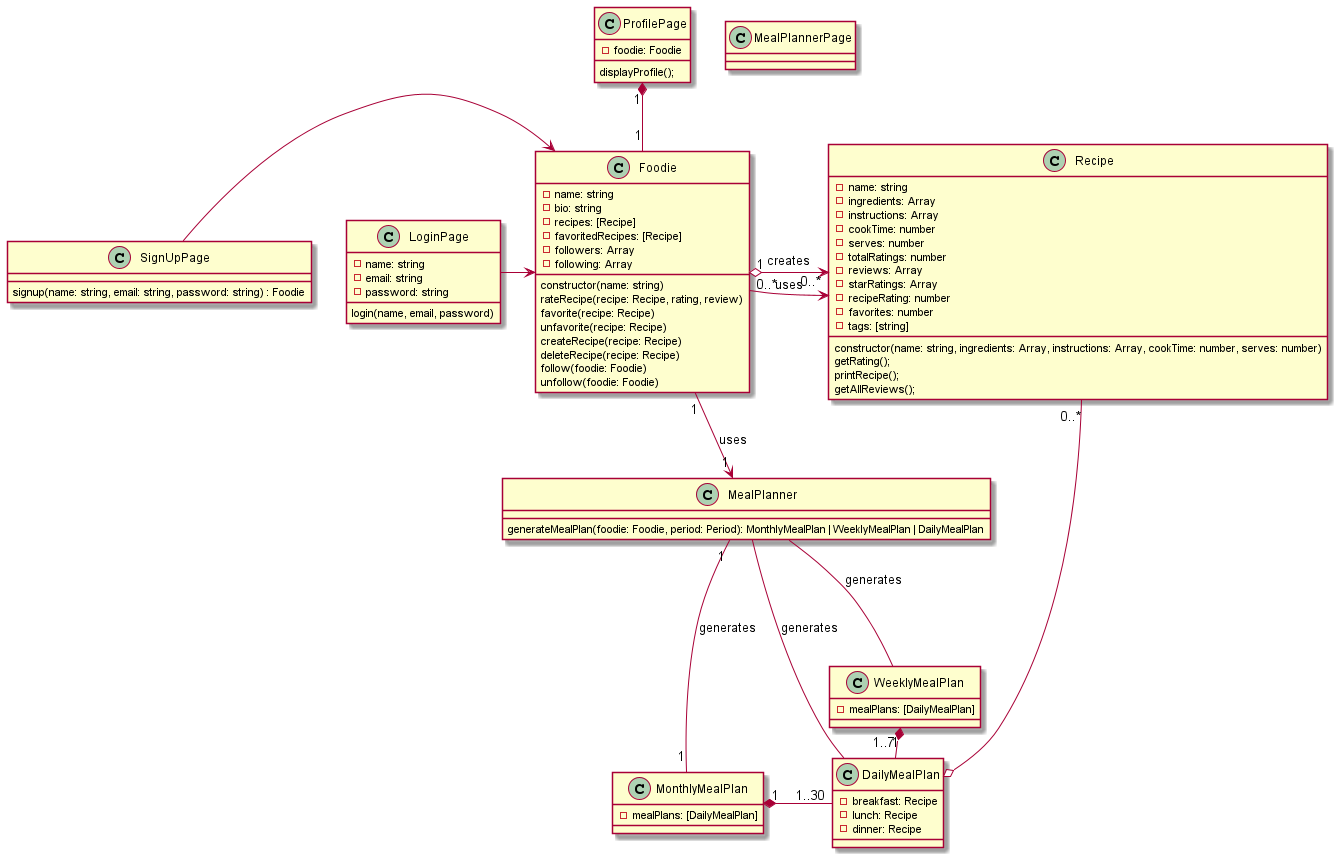

The diagram above was rendered by PlantUML. Its source (embedded in the PNG):
@startuml Voodie Class Diagram

class Foodie {

    -name: string
    -bio: string
    -recipes: [Recipe]
    -favoritedRecipes: [Recipe]
    -followers: Array
    -following: Array

    constructor(name: string)
    rateRecipe(recipe: Recipe, rating, review)
    favorite(recipe: Recipe)
    unfavorite(recipe: Recipe)
    createRecipe(recipe: Recipe)
    deleteRecipe(recipe: Recipe)
    follow(foodie: Foodie)
    unfollow(foodie: Foodie)
}

class Recipe {
    -name: string
    -ingredients: Array
    -instructions: Array
    -cookTime: number
    -serves: number
    -totalRatings: number
    -reviews: Array
    -starRatings: Array
    -recipeRating: number
    -favorites: number
    -tags: [string]

    constructor(name: string, ingredients: Array, instructions: Array, cookTime: number, serves: number)
    getRating();
    printRecipe();
    getAllReviews();
}

class MealPlannerPage {

}

class MealPlanner {
    generateMealPlan(foodie: Foodie, period: Period): MonthlyMealPlan | WeeklyMealPlan | DailyMealPlan
}

class MonthlyMealPlan {
    -mealPlans: [DailyMealPlan]
}

class WeeklyMealPlan {
    -mealPlans: [DailyMealPlan]
}

class DailyMealPlan {
    -breakfast: Recipe
    -lunch: Recipe
    -dinner: Recipe
}



class LoginPage {
    -name: string
    -email: string
    -password: string

    login(name, email, password)
}

class SignUpPage {

    signup(name: string, email: string, password: string) : Foodie
}

class ProfilePage {
    -foodie: Foodie

    displayProfile();
}

ProfilePage "1" *-- "1" Foodie

Foodie <-right- LoginPage
Foodie <-right- SignUpPage
Foodie "1" o-> "0..*" Recipe : creates
Foodie "1" --> "1" MealPlanner : uses

MealPlanner "1" --- "1" MonthlyMealPlan : generates
MealPlanner -- WeeklyMealPlan : generates
MealPlanner -- DailyMealPlan : generates

MonthlyMealPlan "1" *- "1..30" DailyMealPlan
WeeklyMealPlan "1" *- "1..7" DailyMealPlan

Recipe <- "0..*" Foodie : uses
Recipe "0..*" -o DailyMealPlan

@enduml